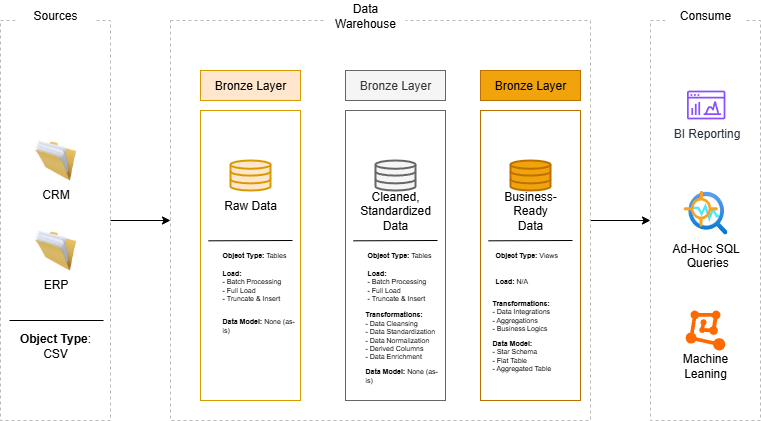

The diagram above was exported from draw.io. Its source (the exported page's mxGraphModel, read from the mxfile embedded in the PNG):
<mxGraphModel dx="983" dy="586" grid="1" gridSize="10" guides="1" tooltips="1" connect="1" arrows="1" fold="1" page="1" pageScale="1" pageWidth="850" pageHeight="1100" math="0" shadow="0">
  <root>
    <mxCell id="0" />
    <mxCell id="1" parent="0" />
    <mxCell id="0ZNXTKpP0KVeBbAKYU6P-26" style="edgeStyle=orthogonalEdgeStyle;rounded=0;orthogonalLoop=1;jettySize=auto;html=1;entryX=0;entryY=0.5;entryDx=0;entryDy=0;" edge="1" parent="1" source="0ZNXTKpP0KVeBbAKYU6P-1" target="0ZNXTKpP0KVeBbAKYU6P-3">
      <mxGeometry relative="1" as="geometry" />
    </mxCell>
    <mxCell id="0ZNXTKpP0KVeBbAKYU6P-1" value="" style="rounded=0;whiteSpace=wrap;html=1;fillColor=none;dashed=1;strokeColor=#B9B9B9;" vertex="1" parent="1">
      <mxGeometry x="30" y="140" width="110" height="400" as="geometry" />
    </mxCell>
    <mxCell id="0ZNXTKpP0KVeBbAKYU6P-2" value="Sources" style="rounded=0;whiteSpace=wrap;html=1;strokeColor=none;" vertex="1" parent="1">
      <mxGeometry x="45" y="120" width="80" height="30" as="geometry" />
    </mxCell>
    <mxCell id="0ZNXTKpP0KVeBbAKYU6P-27" style="edgeStyle=orthogonalEdgeStyle;rounded=0;orthogonalLoop=1;jettySize=auto;html=1;entryX=0;entryY=0.5;entryDx=0;entryDy=0;" edge="1" parent="1" source="0ZNXTKpP0KVeBbAKYU6P-3" target="0ZNXTKpP0KVeBbAKYU6P-5">
      <mxGeometry relative="1" as="geometry" />
    </mxCell>
    <mxCell id="0ZNXTKpP0KVeBbAKYU6P-3" value="" style="rounded=0;whiteSpace=wrap;html=1;fillColor=none;dashed=1;strokeColor=#B9B9B9;" vertex="1" parent="1">
      <mxGeometry x="200" y="140" width="420" height="400" as="geometry" />
    </mxCell>
    <mxCell id="0ZNXTKpP0KVeBbAKYU6P-4" value="Data Warehouse" style="rounded=0;whiteSpace=wrap;html=1;strokeColor=none;" vertex="1" parent="1">
      <mxGeometry x="355" y="120" width="80" height="30" as="geometry" />
    </mxCell>
    <mxCell id="0ZNXTKpP0KVeBbAKYU6P-5" value="" style="rounded=0;whiteSpace=wrap;html=1;fillColor=none;dashed=1;strokeColor=#B9B9B9;" vertex="1" parent="1">
      <mxGeometry x="680" y="140" width="110" height="400" as="geometry" />
    </mxCell>
    <mxCell id="0ZNXTKpP0KVeBbAKYU6P-6" value="Consume" style="rounded=0;whiteSpace=wrap;html=1;strokeColor=none;" vertex="1" parent="1">
      <mxGeometry x="695" y="120" width="80" height="30" as="geometry" />
    </mxCell>
    <mxCell id="0ZNXTKpP0KVeBbAKYU6P-7" value="Bronze Layer" style="rounded=0;whiteSpace=wrap;html=1;fillColor=#ffe6cc;strokeColor=#d79b00;" vertex="1" parent="1">
      <mxGeometry x="230" y="190" width="100" height="30" as="geometry" />
    </mxCell>
    <mxCell id="0ZNXTKpP0KVeBbAKYU6P-10" value="" style="rounded=0;whiteSpace=wrap;html=1;fillColor=none;strokeColor=#d79b00;" vertex="1" parent="1">
      <mxGeometry x="230" y="230" width="100" height="290" as="geometry" />
    </mxCell>
    <mxCell id="0ZNXTKpP0KVeBbAKYU6P-11" value="Bronze Layer" style="rounded=0;whiteSpace=wrap;html=1;fillColor=#f5f5f5;fontColor=#333333;strokeColor=#666666;" vertex="1" parent="1">
      <mxGeometry x="375" y="190" width="100" height="30" as="geometry" />
    </mxCell>
    <mxCell id="0ZNXTKpP0KVeBbAKYU6P-12" value="Bronze Layer" style="rounded=0;whiteSpace=wrap;html=1;fillColor=#f0a30a;fontColor=#000000;strokeColor=#BD7000;" vertex="1" parent="1">
      <mxGeometry x="510" y="190" width="100" height="30" as="geometry" />
    </mxCell>
    <mxCell id="0ZNXTKpP0KVeBbAKYU6P-13" value="" style="rounded=0;whiteSpace=wrap;html=1;fillColor=none;fontColor=#333333;strokeColor=#666666;" vertex="1" parent="1">
      <mxGeometry x="375" y="230" width="100" height="290" as="geometry" />
    </mxCell>
    <mxCell id="0ZNXTKpP0KVeBbAKYU6P-14" value="" style="rounded=0;whiteSpace=wrap;html=1;fillColor=none;fontColor=#000000;strokeColor=#BD7000;" vertex="1" parent="1">
      <mxGeometry x="510" y="230" width="100" height="290" as="geometry" />
    </mxCell>
    <mxCell id="0ZNXTKpP0KVeBbAKYU6P-16" value="CRM" style="image;html=1;image=img/lib/clip_art/general/Full_Folder_128x128.png" vertex="1" parent="1">
      <mxGeometry x="56.25" y="260" width="57.5" height="40" as="geometry" />
    </mxCell>
    <mxCell id="0ZNXTKpP0KVeBbAKYU6P-19" value="ERP" style="image;html=1;image=img/lib/clip_art/general/Full_Folder_128x128.png" vertex="1" parent="1">
      <mxGeometry x="56.25" y="350" width="57.5" height="40" as="geometry" />
    </mxCell>
    <mxCell id="0ZNXTKpP0KVeBbAKYU6P-20" value="&lt;b&gt;Object Type&lt;/b&gt;: CSV" style="text;html=1;align=center;verticalAlign=middle;whiteSpace=wrap;rounded=0;strokeWidth=0.5;" vertex="1" parent="1">
      <mxGeometry x="35" y="450" width="100" height="30" as="geometry" />
    </mxCell>
    <mxCell id="0ZNXTKpP0KVeBbAKYU6P-22" value="" style="endArrow=none;html=1;rounded=0;" edge="1" parent="1">
      <mxGeometry width="50" height="50" relative="1" as="geometry">
        <mxPoint x="39" y="440" as="sourcePoint" />
        <mxPoint x="133" y="440" as="targetPoint" />
      </mxGeometry>
    </mxCell>
    <mxCell id="0ZNXTKpP0KVeBbAKYU6P-23" value="" style="html=1;verticalLabelPosition=bottom;align=center;labelBackgroundColor=#ffffff;verticalAlign=top;strokeWidth=2;strokeColor=#d79b00;shadow=0;dashed=0;shape=mxgraph.ios7.icons.data;fillColor=#ffe6cc;" vertex="1" parent="1">
      <mxGeometry x="260" y="280" width="40" height="30" as="geometry" />
    </mxCell>
    <mxCell id="0ZNXTKpP0KVeBbAKYU6P-24" value="" style="html=1;verticalLabelPosition=bottom;align=center;labelBackgroundColor=#ffffff;verticalAlign=top;strokeWidth=2;strokeColor=#666666;shadow=0;dashed=0;shape=mxgraph.ios7.icons.data;fillColor=#f5f5f5;fontColor=#333333;" vertex="1" parent="1">
      <mxGeometry x="405" y="280" width="40" height="30" as="geometry" />
    </mxCell>
    <mxCell id="0ZNXTKpP0KVeBbAKYU6P-25" value="" style="html=1;verticalLabelPosition=bottom;align=center;labelBackgroundColor=#ffffff;verticalAlign=top;strokeWidth=2;strokeColor=#BD7000;shadow=0;dashed=0;shape=mxgraph.ios7.icons.data;fillColor=#f0a30a;fontColor=#000000;" vertex="1" parent="1">
      <mxGeometry x="540" y="280" width="40" height="30" as="geometry" />
    </mxCell>
    <mxCell id="0ZNXTKpP0KVeBbAKYU6P-28" value="Raw Data" style="text;html=1;align=center;verticalAlign=middle;whiteSpace=wrap;rounded=0;" vertex="1" parent="1">
      <mxGeometry x="250" y="320" width="60" height="10" as="geometry" />
    </mxCell>
    <mxCell id="0ZNXTKpP0KVeBbAKYU6P-29" value="Cleaned, Standardized Data" style="text;html=1;align=center;verticalAlign=middle;whiteSpace=wrap;rounded=0;" vertex="1" parent="1">
      <mxGeometry x="395" y="325" width="60" height="10" as="geometry" />
    </mxCell>
    <mxCell id="0ZNXTKpP0KVeBbAKYU6P-30" value="Business-Ready Data" style="text;html=1;align=center;verticalAlign=middle;whiteSpace=wrap;rounded=0;" vertex="1" parent="1">
      <mxGeometry x="530" y="330" width="60" as="geometry" />
    </mxCell>
    <mxCell id="0ZNXTKpP0KVeBbAKYU6P-32" value="" style="endArrow=none;html=1;rounded=0;" edge="1" parent="1">
      <mxGeometry width="50" height="50" relative="1" as="geometry">
        <mxPoint x="238" y="360.31" as="sourcePoint" />
        <mxPoint x="322" y="360" as="targetPoint" />
      </mxGeometry>
    </mxCell>
    <mxCell id="0ZNXTKpP0KVeBbAKYU6P-33" value="" style="endArrow=none;html=1;rounded=0;" edge="1" parent="1">
      <mxGeometry width="50" height="50" relative="1" as="geometry">
        <mxPoint x="383" y="360.31" as="sourcePoint" />
        <mxPoint x="467" y="360" as="targetPoint" />
      </mxGeometry>
    </mxCell>
    <mxCell id="0ZNXTKpP0KVeBbAKYU6P-34" value="" style="endArrow=none;html=1;rounded=0;" edge="1" parent="1">
      <mxGeometry width="50" height="50" relative="1" as="geometry">
        <mxPoint x="518" y="360.31" as="sourcePoint" />
        <mxPoint x="602" y="360" as="targetPoint" />
      </mxGeometry>
    </mxCell>
    <mxCell id="0ZNXTKpP0KVeBbAKYU6P-35" value="&lt;b&gt;Object Type:&lt;/b&gt; Tables" style="text;html=1;align=left;verticalAlign=middle;whiteSpace=wrap;rounded=0;fontSize=7;" vertex="1" parent="1">
      <mxGeometry x="250" y="360" width="75" height="30" as="geometry" />
    </mxCell>
    <mxCell id="0ZNXTKpP0KVeBbAKYU6P-36" value="&lt;b&gt;Load:&lt;/b&gt;&lt;div&gt;- Batch Processing&lt;/div&gt;&lt;div&gt;- Full Load&lt;/div&gt;&lt;div&gt;- Truncate &amp;amp; Insert&lt;/div&gt;" style="text;html=1;align=left;verticalAlign=middle;whiteSpace=wrap;rounded=0;fontSize=7;" vertex="1" parent="1">
      <mxGeometry x="250" y="390" width="70" height="30" as="geometry" />
    </mxCell>
    <mxCell id="0ZNXTKpP0KVeBbAKYU6P-37" value="&lt;b&gt;Data Model: &lt;/b&gt;None (as-is)" style="text;html=1;align=left;verticalAlign=middle;whiteSpace=wrap;rounded=0;fontSize=7;" vertex="1" parent="1">
      <mxGeometry x="250" y="430" width="80" height="30" as="geometry" />
    </mxCell>
    <mxCell id="0ZNXTKpP0KVeBbAKYU6P-38" value="&lt;b&gt;Object Type:&lt;/b&gt; Tables" style="text;html=1;align=left;verticalAlign=middle;whiteSpace=wrap;rounded=0;fontSize=7;" vertex="1" parent="1">
      <mxGeometry x="395" y="360" width="75" height="30" as="geometry" />
    </mxCell>
    <mxCell id="0ZNXTKpP0KVeBbAKYU6P-39" value="&lt;b&gt;Load:&lt;/b&gt;&lt;div&gt;- Batch Processing&lt;/div&gt;&lt;div&gt;- Full Load&lt;/div&gt;&lt;div&gt;- Truncate &amp;amp; Insert&lt;/div&gt;" style="text;html=1;align=left;verticalAlign=middle;whiteSpace=wrap;rounded=0;fontSize=7;" vertex="1" parent="1">
      <mxGeometry x="395" y="390" width="70" height="30" as="geometry" />
    </mxCell>
    <mxCell id="0ZNXTKpP0KVeBbAKYU6P-40" value="&lt;b&gt;Data Model: &lt;/b&gt;None (as-is)" style="text;html=1;align=left;verticalAlign=middle;whiteSpace=wrap;rounded=0;fontSize=7;" vertex="1" parent="1">
      <mxGeometry x="392.5" y="480" width="80" height="30" as="geometry" />
    </mxCell>
    <mxCell id="0ZNXTKpP0KVeBbAKYU6P-41" value="&lt;b&gt;Transformations:&amp;nbsp;&lt;/b&gt;&lt;div&gt;- Data Cleansing&lt;/div&gt;&lt;div&gt;- Data Standardization&lt;/div&gt;&lt;div&gt;- Data Normalization&lt;/div&gt;&lt;div&gt;- Derived Columns&lt;/div&gt;&lt;div&gt;- Data Enrichment&lt;/div&gt;" style="text;html=1;align=left;verticalAlign=middle;whiteSpace=wrap;rounded=0;fontSize=7;" vertex="1" parent="1">
      <mxGeometry x="392.5" y="440" width="80" height="30" as="geometry" />
    </mxCell>
    <mxCell id="0ZNXTKpP0KVeBbAKYU6P-42" value="&lt;b&gt;Object Type:&lt;/b&gt;&amp;nbsp;Views" style="text;html=1;align=left;verticalAlign=middle;whiteSpace=wrap;rounded=0;fontSize=7;" vertex="1" parent="1">
      <mxGeometry x="522.5" y="360" width="75" height="30" as="geometry" />
    </mxCell>
    <mxCell id="0ZNXTKpP0KVeBbAKYU6P-43" value="&lt;b&gt;Load: &lt;/b&gt;N/A&lt;div&gt;&lt;br&gt;&lt;/div&gt;" style="text;html=1;align=left;verticalAlign=middle;whiteSpace=wrap;rounded=0;fontSize=7;" vertex="1" parent="1">
      <mxGeometry x="522.5" y="390" width="70" height="30" as="geometry" />
    </mxCell>
    <mxCell id="0ZNXTKpP0KVeBbAKYU6P-44" value="&lt;b&gt;Data Model:&lt;/b&gt;&lt;div&gt;- Star Schema&lt;/div&gt;&lt;div&gt;- Flat Table&lt;/div&gt;&lt;div&gt;- Aggregated Table&lt;/div&gt;" style="text;html=1;align=left;verticalAlign=middle;whiteSpace=wrap;rounded=0;fontSize=7;" vertex="1" parent="1">
      <mxGeometry x="520" y="460" width="80" height="30" as="geometry" />
    </mxCell>
    <mxCell id="0ZNXTKpP0KVeBbAKYU6P-45" value="&lt;b&gt;Transformations:&amp;nbsp;&lt;/b&gt;&lt;div&gt;- Data Integrations&lt;/div&gt;&lt;div&gt;- Aggregations&lt;/div&gt;&lt;div&gt;- Business Logics&lt;/div&gt;" style="text;html=1;align=left;verticalAlign=middle;whiteSpace=wrap;rounded=0;fontSize=7;" vertex="1" parent="1">
      <mxGeometry x="520" y="420" width="80" height="30" as="geometry" />
    </mxCell>
    <mxCell id="0ZNXTKpP0KVeBbAKYU6P-46" value="BI Reporting" style="sketch=0;outlineConnect=0;fontColor=#232F3E;gradientColor=none;fillColor=#8C4FFF;strokeColor=none;dashed=0;verticalLabelPosition=bottom;verticalAlign=top;align=center;html=1;fontSize=12;fontStyle=0;aspect=fixed;pointerEvents=1;shape=mxgraph.aws4.opensearch_dashboards;" vertex="1" parent="1">
      <mxGeometry x="716.5200000000001" y="210" width="38.34" height="29" as="geometry" />
    </mxCell>
    <mxCell id="0ZNXTKpP0KVeBbAKYU6P-48" value="" style="points=[];aspect=fixed;html=1;align=center;shadow=0;dashed=0;fillColor=#FF6A00;strokeColor=none;shape=mxgraph.alibaba_cloud.machine_learning;" vertex="1" parent="1">
      <mxGeometry x="715.1" y="430" width="39.76" height="40" as="geometry" />
    </mxCell>
    <mxCell id="0ZNXTKpP0KVeBbAKYU6P-49" value="Machine Leaning" style="text;html=1;align=center;verticalAlign=middle;whiteSpace=wrap;rounded=0;" vertex="1" parent="1">
      <mxGeometry x="705" y="470" width="60" height="30" as="geometry" />
    </mxCell>
    <mxCell id="0ZNXTKpP0KVeBbAKYU6P-50" value="Ad-Hoc SQL&lt;div&gt;&amp;nbsp;Queries&lt;/div&gt;" style="image;aspect=fixed;html=1;points=[];align=center;fontSize=12;image=img/lib/azure2/ai_machine_learning/Anomaly_Detector.svg;" vertex="1" parent="1">
      <mxGeometry x="712.98" y="310" width="44" height="44" as="geometry" />
    </mxCell>
  </root>
</mxGraphModel>